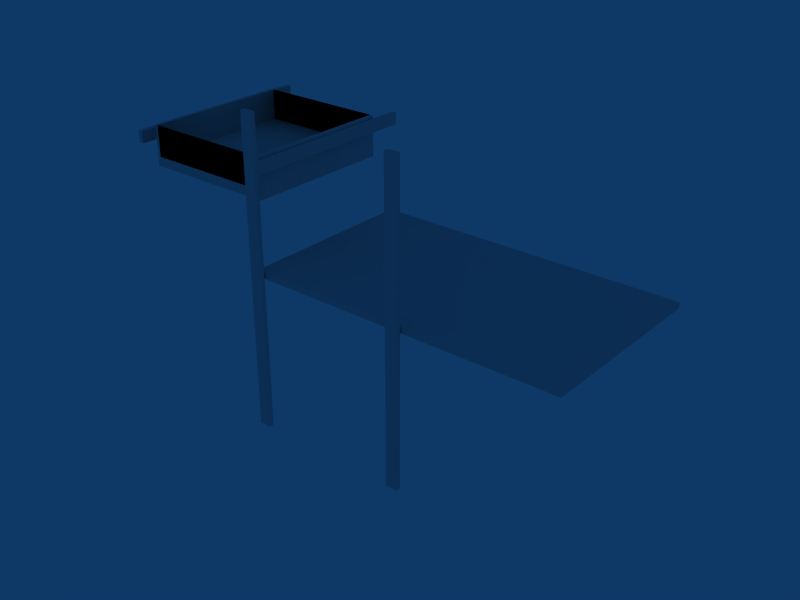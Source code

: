 # Source: Balc_A_divi_3portasGG.blend  (saved by Blender 2.49.2; exported with 4.5.12 LTS)
import bpy
from mathutils import Matrix  # noqa: F401  (used for matrix-valued properties, if any)

bpy.ops.wm.read_factory_settings(use_empty=True)
scene = bpy.context.scene
scene.name = 'Scene'

# ---- collections
col_collection_1 = bpy.data.collections.new('Collection 1'); scene.collection.children.link(col_collection_1)

# ---- world
world_world = bpy.data.worlds.new('World'); scene.world = world_world
world_world.color = (0.05656, 0.2208, 0.4)
world_world.use_sun_shadow = False
world_world.sun_shadow_jitter_overblur = 0.0
world_world.cycles.sampling_method = 'MANUAL'
world_world.cycles.sample_map_resolution = 256

# ---- meshes
me_cube = bpy.data.meshes.new('Cube')
me_cube.from_pydata([(3.511, -2.152, 5.023), (1.009, -2.152, 5.023), (1.009, -2.152, 4.894), (3.511, -2.152, 4.894), (-1.84, -2.152, 4.923), (5.216, -2.152, 4.923), (-1.84, -2.152, 4.997), (5.216, -2.152, 4.997), (5.102, -2.152, 5.023), (5.102, -2.152, 4.894), (-1.763, -2.152, 5.023), (-1.763, -2.152, 4.894), (-1.84, -2.152, 5.023), (-1.84, -2.152, 4.894), (5.216, -2.152, 5.023), (5.216, -2.152, 4.894), (3.511, -4.342, 4.923), (1.009, -4.342, 4.923), (3.511, -0.2674, 4.923), (1.009, -0.2674, 4.923), (3.511, -4.342, 4.997), (1.009, -4.342, 4.997), (3.511, -0.2674, 4.997), (1.009, -0.2674, 4.997), (3.511, -0.4193, 5.023), (1.009, -0.4193, 5.023), (3.511, -0.4193, 4.894), (1.009, -0.4193, 4.894), (3.511, -4.261, 5.023), (1.009, -4.261, 5.023), (3.511, -4.261, 4.894), (1.009, -4.261, 4.894), (3.511, -4.342, 5.023), (1.009, -4.342, 5.023), (3.511, -4.342, 4.894), (1.009, -4.342, 4.894), (3.511, -0.2674, 5.023), (1.009, -0.2674, 5.023), (3.511, -0.2674, 4.894), (1.009, -0.2674, 4.894), (5.102, -4.342, 4.923), (5.102, -0.2674, 4.923), (-1.763, -4.342, 4.923), (-1.763, -0.2674, 4.923), (-1.84, -0.4193, 4.923), (5.216, -0.4193, 4.923), (-1.84, -4.261, 4.923), (5.216, -4.261, 4.923), (-1.84, -4.342, 4.923), (5.216, -4.342, 4.923), (-1.84, -0.2674, 4.923), (5.216, -0.2674, 4.923), (5.102, -4.342, 4.997), (5.102, -0.2674, 4.997), (-1.763, -4.342, 4.997), (-1.763, -0.2674, 4.997), (-1.84, -0.4193, 4.997), (5.216, -0.4193, 4.997), (-1.84, -4.261, 4.997), (5.216, -4.261, 4.997), (-1.84, -4.342, 4.997), (5.216, -4.342, 4.997), (-1.84, -0.2674, 4.997), (5.216, -0.2674, 4.997), (5.102, -0.4193, 5.023), (5.102, -0.4193, 4.894), (5.102, -4.261, 5.023), (5.102, -4.261, 4.894), (5.102, -4.342, 5.023), (5.102, -4.342, 4.894), (5.102, -0.2674, 5.023), (5.102, -0.2674, 4.894), (-1.763, -0.4193, 5.023), (-1.763, -0.4193, 4.894), (-1.763, -4.261, 5.023), (-1.763, -4.261, 4.894), (-1.763, -4.342, 5.023), (-1.763, -4.342, 4.894), (-1.763, -0.2674, 5.023), (-1.763, -0.2674, 4.894), (-1.84, -0.4193, 5.023), (-1.84, -0.4193, 4.894), (5.216, -0.4193, 5.023), (5.216, -0.4193, 4.894), (-1.84, -4.261, 5.023), (-1.84, -4.261, 4.894), (5.216, -4.261, 5.023), (5.216, -4.261, 4.894), (-1.84, -4.342, 5.023), (-1.84, -4.342, 4.894), (5.216, -4.342, 4.894), (5.216, -4.342, 5.023), (-1.84, -0.2674, 5.023), (-1.84, -0.2674, 4.894), (5.216, -0.2674, 4.894), (5.216, -0.2674, 5.023), (-1.619, -4.371, 8.319), (-1.619, -4.371, 1.497), (-1.879, -4.371, 1.497), (-1.879, -4.371, 8.319), (-1.619, -4.482, 8.319), (-1.619, -4.482, 1.497), (-1.879, -4.482, 1.497), (-1.879, -4.482, 8.319), (-1.619, -4.371, 1.524), (-1.879, -4.371, 1.524), (-1.619, -4.482, 1.524), (-1.879, -4.482, 1.524), (-1.619, -4.371, 8.292), (-1.879, -4.371, 8.292), (-1.619, -4.482, 8.292), (-1.879, -4.482, 8.292), (-1.83, -4.371, 1.497), (-1.83, -4.371, 8.319), (-1.83, -4.482, 1.497), (-1.83, -4.482, 8.319), (-1.83, -4.371, 1.524), (-1.83, -4.482, 1.524), (-1.83, -4.371, 8.292), (-1.83, -4.482, 8.292), (-1.689, -4.371, 1.497), (-1.689, -4.371, 8.319), (-1.689, -4.482, 1.497), (-1.689, -4.482, 8.319), (-1.689, -4.371, 1.524), (-1.689, -4.482, 1.524), (-1.689, -4.371, 8.292), (-1.689, -4.482, 8.292), (-1.619, -4.401, 1.497), (-1.619, -4.401, 8.319), (-1.879, -4.401, 1.497), (-1.879, -4.401, 8.319), (-1.619, -4.401, 1.524), (-1.879, -4.401, 1.524), (-1.619, -4.401, 8.292), (-1.879, -4.401, 8.292), (-1.83, -4.401, 1.497), (-1.83, -4.401, 8.319), (-1.689, -4.401, 1.497), (-1.689, -4.401, 8.319), (-1.619, -4.457, 1.497), (-1.619, -4.457, 8.319), (-1.879, -4.457, 1.497), (-1.879, -4.457, 8.319), (-1.619, -4.457, 1.524), (-1.879, -4.457, 1.524), (-1.619, -4.457, 8.292), (-1.879, -4.457, 8.292), (-1.83, -4.457, 1.497), (-1.83, -4.457, 8.319), (-1.689, -4.457, 1.497), (-1.689, -4.457, 8.319), (1.775, -4.457, 8.319), (1.775, -4.457, 1.497), (1.635, -4.457, 8.319), (1.635, -4.457, 1.497), (1.585, -4.457, 8.292), (1.846, -4.457, 8.292), (1.585, -4.457, 1.524), (1.846, -4.457, 1.524), (1.585, -4.457, 8.319), (1.585, -4.457, 1.497), (1.846, -4.457, 8.319), (1.846, -4.457, 1.497), (1.775, -4.401, 8.319), (1.775, -4.401, 1.497), (1.635, -4.401, 8.319), (1.635, -4.401, 1.497), (1.585, -4.401, 8.292), (1.846, -4.401, 8.292), (1.585, -4.401, 1.524), (1.846, -4.401, 1.524), (1.585, -4.401, 8.319), (1.585, -4.401, 1.497), (1.846, -4.401, 8.319), (1.846, -4.401, 1.497), (1.775, -4.482, 8.292), (1.775, -4.371, 8.292), (1.775, -4.482, 1.524), (1.775, -4.371, 1.524), (1.775, -4.482, 8.319), (1.775, -4.482, 1.497), (1.775, -4.371, 8.319), (1.775, -4.371, 1.497), (1.635, -4.482, 8.292), (1.635, -4.371, 8.292), (1.635, -4.482, 1.524), (1.635, -4.371, 1.524), (1.635, -4.482, 8.319), (1.635, -4.482, 1.497), (1.635, -4.371, 8.319), (1.635, -4.371, 1.497), (1.585, -4.482, 8.292), (1.846, -4.482, 8.292), (1.585, -4.371, 8.292), (1.846, -4.371, 8.292), (1.585, -4.482, 1.524), (1.846, -4.482, 1.524), (1.585, -4.371, 1.524), (1.846, -4.371, 1.524), (1.585, -4.482, 8.319), (1.585, -4.482, 1.497), (1.846, -4.482, 1.497), (1.846, -4.482, 8.319), (1.585, -4.371, 8.319), (1.585, -4.371, 1.497), (1.846, -4.371, 1.497), (1.846, -4.371, 8.319), (-1.905, -0.7658, 7.296), (-1.905, -0.7658, 6.397), (-4.953, -0.7658, 6.397), (-4.953, -0.7658, 7.296), (-1.905, -4.082, 7.296), (-1.905, -4.082, 6.397), (-4.953, -4.082, 6.397), (-4.953, -4.082, 7.296), (-1.984, -0.7658, 6.397), (-1.984, -0.7658, 7.296), (-1.984, -4.082, 6.397), (-1.984, -4.082, 7.296), (-4.876, -0.7658, 6.397), (-4.876, -0.7658, 7.296), (-4.876, -4.082, 6.397), (-4.876, -4.082, 7.296), (-1.905, -0.7658, 7.21), (-4.953, -0.7658, 7.21), (-1.905, -4.082, 7.21), (-4.953, -4.082, 7.21), (-1.984, -0.7658, 7.21), (-1.984, -4.082, 7.21), (-4.876, -0.7658, 7.21), (-4.876, -4.082, 7.21), (-1.905, -0.7658, 6.478), (-4.953, -0.7658, 6.478), (-1.905, -4.082, 6.478), (-4.953, -4.082, 6.478), (-1.984, -0.7658, 6.478), (-1.984, -4.082, 6.478), (-4.876, -0.7658, 6.478), (-4.876, -4.082, 6.478), (-4.876, -0.7658, 6.61), (-4.876, -4.082, 6.61), (-1.984, -4.082, 6.61), (-1.984, -0.7658, 6.61), (-1.873, -0.1454, 7.164), (-1.873, -4.422, 7.164), (-1.873, -0.1454, 7.024), (-1.873, -4.422, 7.024), (-1.873, -0.1725, 6.975), (-1.873, -0.1725, 7.235), (-1.873, -4.395, 6.975), (-1.873, -4.395, 7.235), (-1.873, -0.1454, 6.975), (-1.873, -4.422, 6.975), (-1.873, -0.1454, 7.235), (-1.873, -4.422, 7.235), (-1.817, -0.1454, 7.164), (-1.817, -4.422, 7.164), (-1.817, -0.1454, 7.024), (-1.817, -4.422, 7.024), (-1.817, -0.1725, 6.975), (-1.817, -0.1725, 7.235), (-1.817, -4.395, 6.975), (-1.817, -4.395, 7.235), (-1.817, -0.1454, 6.975), (-1.817, -4.422, 6.975), (-1.817, -0.1454, 7.235), (-1.817, -4.422, 7.235), (-1.898, -0.1725, 7.164), (-1.787, -0.1725, 7.164), (-1.898, -4.395, 7.164), (-1.787, -4.395, 7.164), (-1.898, -0.1454, 7.164), (-1.898, -4.422, 7.164), (-1.787, -0.1454, 7.164), (-1.787, -4.422, 7.164), (-1.898, -0.1725, 7.024), (-1.787, -0.1725, 7.024), (-1.898, -4.395, 7.024), (-1.787, -4.395, 7.024), (-1.898, -0.1454, 7.024), (-1.898, -4.422, 7.024), (-1.787, -0.1454, 7.024), (-1.787, -4.422, 7.024), (-1.898, -0.1725, 6.975), (-1.898, -0.1725, 7.235), (-1.787, -0.1725, 6.975), (-1.787, -0.1725, 7.235), (-1.898, -4.395, 6.975), (-1.898, -4.395, 7.235), (-1.787, -4.395, 6.975), (-1.787, -4.395, 7.235), (-1.898, -0.1454, 6.975), (-1.898, -4.422, 6.975), (-1.898, -4.422, 7.235), (-1.898, -0.1454, 7.235), (-1.787, -0.1454, 6.975), (-1.787, -4.422, 6.975), (-1.787, -4.422, 7.235), (-1.787, -0.1454, 7.235), (-4.964, -0.1454, 7.235), (-4.964, -4.422, 7.235), (-4.964, -4.422, 6.975), (-4.964, -0.1454, 6.975), (-5.075, -0.1454, 7.235), (-5.075, -4.422, 7.235), (-5.075, -4.422, 6.975), (-5.075, -0.1454, 6.975), (-4.964, -4.395, 7.235), (-4.964, -4.395, 6.975), (-5.075, -4.395, 7.235), (-5.075, -4.395, 6.975), (-4.964, -0.1725, 7.235), (-4.964, -0.1725, 6.975), (-5.075, -0.1725, 7.235), (-5.075, -0.1725, 6.975), (-4.964, -4.422, 7.024), (-4.964, -0.1454, 7.024), (-5.075, -4.422, 7.024), (-5.075, -0.1454, 7.024), (-4.964, -4.395, 7.024), (-5.075, -4.395, 7.024), (-4.964, -0.1725, 7.024), (-5.075, -0.1725, 7.024), (-4.964, -4.422, 7.164), (-4.964, -0.1454, 7.164), (-5.075, -4.422, 7.164), (-5.075, -0.1454, 7.164), (-4.964, -4.395, 7.164), (-5.075, -4.395, 7.164), (-4.964, -0.1725, 7.164), (-5.075, -0.1725, 7.164), (-4.994, -4.422, 7.235), (-4.994, -0.1454, 7.235), (-4.994, -4.422, 6.975), (-4.994, -0.1454, 6.975), (-4.994, -4.395, 7.235), (-4.994, -4.395, 6.975), (-4.994, -0.1725, 7.235), (-4.994, -0.1725, 6.975), (-4.994, -4.422, 7.024), (-4.994, -0.1454, 7.024), (-4.994, -4.422, 7.164), (-4.994, -0.1454, 7.164), (-5.05, -4.422, 7.235), (-5.05, -0.1454, 7.235), (-5.05, -4.422, 6.975), (-5.05, -0.1454, 6.975), (-5.05, -4.395, 7.235), (-5.05, -4.395, 6.975), (-5.05, -0.1725, 7.235), (-5.05, -0.1725, 6.975), (-5.05, -4.422, 7.024), (-5.05, -0.1454, 7.024), (-5.05, -4.422, 7.164), (-5.05, -0.1454, 7.164), (-1.905, -3.999, 6.397), (-1.905, -3.999, 7.296), (-4.953, -3.999, 6.397), (-4.953, -3.999, 7.296), (-1.984, -3.999, 6.397), (-1.984, -3.999, 7.296), (-4.876, -3.999, 6.397), (-4.876, -3.999, 7.296), (-1.905, -3.999, 7.21), (-4.953, -3.999, 7.21), (-1.905, -3.999, 6.478), (-4.953, -3.999, 6.478), (-4.876, -3.999, 6.61), (-1.984, -3.999, 6.61), (-1.905, -0.8467, 6.397), (-1.905, -0.8467, 7.296), (-4.953, -0.8467, 6.397), (-4.953, -0.8467, 7.296), (-1.984, -0.8467, 6.397), (-1.984, -0.8467, 7.296), (-4.876, -0.8467, 6.397), (-4.876, -0.8467, 7.296), (-1.905, -0.8467, 7.21), (-4.953, -0.8467, 7.21), (-1.905, -0.8467, 6.478), (-4.953, -0.8467, 6.478), (-4.876, -0.8467, 6.61), (-1.984, -0.8467, 6.61), (-1.905, -0.7658, 6.519), (-4.953, -0.7658, 6.519), (-1.905, -4.082, 6.519), (-4.953, -4.082, 6.519), (-1.984, -0.7658, 6.519), (-1.984, -4.082, 6.519), (-4.876, -0.7658, 6.519), (-4.876, -4.082, 6.519), (-1.905, -3.999, 6.519), (-4.953, -3.999, 6.519), (-1.905, -0.8467, 6.519), (-4.953, -0.8467, 6.519), (-4.876, -4.082, 6.634), (-4.876, -0.7658, 6.634), (-1.984, -4.082, 6.634), (-1.984, -0.7658, 6.634), (-4.876, -3.999, 6.634), (-1.984, -3.999, 6.634), (-4.876, -0.8467, 6.634), (-1.984, -0.8467, 6.634)], [], [(24, 0, 8, 64), (0, 28, 66, 8), (0, 24, 25, 1), (28, 0, 1, 29), (1, 25, 72, 10), (29, 1, 10, 74), (11, 73, 27, 2), (75, 11, 2, 31), (2, 27, 26, 3), (31, 2, 3, 30), (3, 26, 65, 9), (30, 3, 9, 67), (6, 56, 44, 4), (58, 6, 4, 46), (4, 44, 81, 13), (46, 4, 13, 85), (15, 83, 45, 5), (87, 15, 5, 47), (5, 45, 57, 7), (47, 5, 7, 59), (12, 80, 56, 6), (84, 12, 6, 58), (7, 57, 82, 14), (59, 7, 14, 86), (14, 82, 64, 8), (86, 14, 8, 66), (9, 65, 83, 15), (67, 9, 15, 87), (10, 72, 80, 12), (74, 10, 12, 84), (13, 81, 73, 11), (85, 13, 11, 75), (34, 69, 40, 16), (35, 34, 16, 17), (77, 35, 17, 42), (16, 40, 52, 20), (17, 16, 20, 21), (42, 17, 21, 54), (39, 79, 43, 19), (38, 39, 19, 18), (71, 38, 18, 41), (19, 43, 55, 23), (18, 19, 23, 22), (41, 18, 22, 53), (20, 52, 68, 32), (21, 20, 32, 33), (54, 21, 33, 76), (23, 55, 78, 37), (22, 23, 37, 36), (53, 22, 36, 70), (24, 64, 70, 36), (25, 24, 36, 37), (72, 25, 37, 78), (27, 73, 79, 39), (26, 27, 39, 38), (65, 26, 38, 71), (32, 68, 66, 28), (33, 32, 28, 29), (76, 33, 29, 74), (35, 77, 75, 31), (34, 35, 31, 30), (69, 34, 30, 67), (40, 69, 90, 49), (52, 40, 49, 61), (51, 94, 71, 41), (63, 51, 41, 53), (48, 89, 77, 42), (60, 48, 42, 54), (43, 79, 93, 50), (55, 43, 50, 62), (44, 56, 62, 50), (81, 44, 50, 93), (45, 83, 94, 51), (57, 45, 51, 63), (48, 60, 58, 46), (89, 48, 46, 85), (49, 90, 87, 47), (61, 49, 47, 59), (68, 52, 61, 91), (95, 63, 53, 70), (88, 60, 54, 76), (78, 55, 62, 92), (56, 80, 92, 62), (82, 57, 63, 95), (60, 88, 84, 58), (91, 61, 59, 86), (64, 82, 95, 70), (83, 65, 71, 94), (68, 91, 86, 66), (90, 69, 67, 87), (80, 72, 78, 92), (73, 81, 93, 79), (88, 76, 74, 84), (77, 89, 85, 75), (105, 116, 112, 98), (102, 114, 117, 107), (109, 118, 116, 105), (99, 113, 118, 109), (111, 119, 115, 103), (107, 117, 119, 111), (116, 124, 120, 112), (124, 104, 97, 120), (114, 122, 125, 117), (122, 101, 106, 125), (118, 126, 124, 116), (126, 108, 104, 124), (113, 121, 126, 118), (121, 96, 108, 126), (119, 127, 123, 115), (127, 110, 100, 123), (117, 125, 127, 119), (125, 106, 110, 127), (128, 97, 104, 132), (133, 105, 98, 130), (134, 108, 96, 129), (132, 104, 108, 134), (135, 109, 105, 133), (131, 99, 109, 135), (130, 98, 112, 136), (137, 113, 99, 131), (138, 120, 97, 128), (136, 112, 120, 138), (139, 121, 113, 137), (129, 96, 121, 139), (101, 140, 144, 106), (140, 128, 132, 144), (107, 145, 142, 102), (145, 133, 130, 142), (110, 146, 141, 100), (146, 134, 129, 141), (106, 144, 146, 110), (144, 132, 134, 146), (111, 147, 145, 107), (147, 135, 133, 145), (103, 143, 147, 111), (143, 131, 135, 147), (102, 142, 148, 114), (142, 130, 136, 148), (115, 149, 143, 103), (149, 137, 131, 143), (122, 150, 140, 101), (150, 138, 128, 140), (114, 148, 150, 122), (148, 136, 138, 150), (123, 151, 149, 115), (151, 139, 137, 149), (100, 141, 151, 123), (141, 129, 139, 151), (162, 174, 164, 152), (203, 162, 152, 180), (152, 164, 166, 154), (180, 152, 154, 188), (155, 167, 165, 153), (189, 155, 153, 181), (153, 165, 175, 163), (181, 153, 163, 202), (154, 166, 172, 160), (188, 154, 160, 200), (161, 173, 167, 155), (201, 161, 155, 189), (160, 172, 168, 156), (200, 160, 156, 192), (156, 168, 170, 158), (192, 156, 158, 196), (159, 171, 169, 157), (197, 159, 157, 193), (157, 169, 174, 162), (193, 157, 162, 203), (158, 170, 173, 161), (196, 158, 161, 201), (163, 175, 171, 159), (202, 163, 159, 197), (174, 207, 182, 164), (164, 182, 190, 166), (167, 191, 183, 165), (165, 183, 206, 175), (166, 190, 204, 172), (173, 205, 191, 167), (172, 204, 194, 168), (168, 194, 198, 170), (171, 199, 195, 169), (169, 195, 207, 174), (170, 198, 205, 173), (175, 206, 199, 171), (178, 197, 193, 176), (186, 178, 176, 184), (176, 193, 203, 180), (184, 176, 180, 188), (182, 207, 195, 177), (190, 182, 177, 185), (177, 195, 199, 179), (185, 177, 179, 187), (181, 202, 197, 178), (189, 181, 178, 186), (179, 199, 206, 183), (187, 179, 183, 191), (196, 186, 184, 192), (192, 184, 188, 200), (204, 190, 185, 194), (194, 185, 187, 198), (201, 189, 186, 196), (198, 187, 191, 205), (208, 224, 228, 217), (219, 229, 226, 212), (221, 230, 225, 211), (217, 228, 230, 221), (223, 231, 229, 219), (215, 227, 231, 223), (232, 209, 216, 236), (237, 218, 213, 234), (238, 220, 210, 233), (236, 216, 220, 238), (239, 222, 218, 237), (235, 214, 222, 239), (254, 266, 256, 244), (295, 254, 244, 272), (244, 256, 258, 246), (272, 244, 246, 280), (247, 259, 257, 245), (281, 247, 245, 273), (245, 257, 267, 255), (273, 245, 255, 294), (246, 258, 264, 252), (280, 246, 252, 292), (253, 265, 259, 247), (293, 253, 247, 281), (252, 264, 260, 248), (292, 252, 248, 284), (248, 260, 262, 250), (284, 248, 250, 288), (251, 263, 261, 249), (289, 251, 249, 285), (249, 261, 266, 254), (285, 249, 254, 295), (250, 262, 265, 253), (288, 250, 253, 293), (255, 267, 263, 251), (294, 255, 251, 289), (266, 299, 274, 256), (256, 274, 282, 258), (259, 283, 275, 257), (257, 275, 298, 267), (258, 282, 296, 264), (265, 297, 283, 259), (264, 296, 286, 260), (260, 286, 290, 262), (263, 291, 287, 261), (261, 287, 299, 266), (262, 290, 297, 265), (267, 298, 291, 263), (270, 289, 285, 268), (278, 270, 268, 276), (268, 285, 295, 272), (276, 268, 272, 280), (274, 299, 287, 269), (282, 274, 269, 277), (269, 287, 291, 271), (277, 269, 271, 279), (273, 294, 289, 270), (281, 273, 270, 278), (271, 291, 298, 275), (279, 271, 275, 283), (288, 278, 276, 284), (284, 276, 280, 292), (296, 282, 277, 286), (286, 277, 279, 290), (293, 281, 278, 288), (290, 279, 283, 297), (309, 320, 316, 302), (306, 318, 321, 311), (313, 322, 320, 309), (303, 317, 322, 313), (315, 323, 319, 307), (311, 321, 323, 315), (320, 328, 324, 316), (328, 308, 301, 324), (318, 326, 329, 321), (326, 305, 310, 329), (322, 330, 328, 320), (330, 312, 308, 328), (317, 325, 330, 322), (325, 300, 312, 330), (323, 331, 327, 319), (331, 314, 304, 327), (321, 329, 331, 323), (329, 310, 314, 331), (332, 301, 308, 336), (337, 309, 302, 334), (338, 312, 300, 333), (336, 308, 312, 338), (339, 313, 309, 337), (335, 303, 313, 339), (334, 302, 316, 340), (341, 317, 303, 335), (342, 324, 301, 332), (340, 316, 324, 342), (343, 325, 317, 341), (333, 300, 325, 343), (305, 344, 348, 310), (344, 332, 336, 348), (311, 349, 346, 306), (349, 337, 334, 346), (314, 350, 345, 304), (350, 338, 333, 345), (310, 348, 350, 314), (348, 336, 338, 350), (315, 351, 349, 311), (351, 339, 337, 349), (307, 347, 351, 315), (347, 335, 339, 351), (306, 346, 352, 318), (346, 334, 340, 352), (319, 353, 347, 307), (353, 341, 335, 347), (326, 354, 344, 305), (354, 342, 332, 344), (318, 352, 354, 326), (352, 340, 342, 354), (327, 355, 353, 319), (355, 343, 341, 353), (304, 345, 355, 327), (345, 333, 343, 355), (218, 360, 356, 213), (212, 357, 361, 219), (222, 362, 360, 218), (214, 358, 362, 222), (223, 363, 359, 215), (226, 364, 357, 212), (215, 359, 365, 227), (213, 356, 366, 234), (235, 367, 358, 214), (242, 369, 368, 241), (360, 374, 370, 356), (374, 216, 209, 370), (357, 371, 375, 361), (371, 208, 217, 375), (362, 376, 374, 360), (376, 220, 216, 374), (358, 372, 376, 362), (372, 210, 220, 376), (363, 377, 373, 359), (377, 221, 211, 373), (364, 378, 371, 357), (378, 224, 208, 371), (359, 373, 379, 365), (373, 211, 225, 379), (356, 370, 380, 366), (370, 209, 232, 380), (367, 381, 372, 358), (381, 233, 210, 372), (369, 383, 382, 368), (383, 243, 240, 382), (224, 384, 388, 228), (384, 232, 236, 388), (229, 389, 386, 226), (389, 237, 234, 386), (230, 390, 385, 225), (390, 238, 233, 385), (228, 388, 390, 230), (388, 236, 238, 390), (231, 391, 389, 229), (391, 239, 237, 389), (227, 387, 391, 231), (387, 235, 239, 391), (366, 392, 386, 234), (392, 364, 226, 386), (365, 393, 387, 227), (393, 367, 235, 387), (380, 394, 392, 366), (394, 378, 364, 392), (232, 384, 394, 380), (384, 224, 378, 394), (379, 395, 393, 365), (395, 381, 367, 393), (225, 385, 395, 379), (385, 233, 381, 395), (219, 398, 396, 223), (398, 242, 241, 396), (221, 397, 399, 217), (397, 240, 243, 399), (223, 396, 400, 363), (396, 241, 368, 400), (361, 401, 398, 219), (401, 369, 242, 398), (377, 402, 397, 221), (402, 382, 240, 397), (363, 400, 402, 377), (400, 368, 382, 402), (375, 403, 401, 361), (403, 383, 369, 401), (217, 399, 403, 375), (399, 243, 383, 403)])
_uv = me_cube.uv_layers.new(name='UVTex')
_uv.uv.foreach_set('vector', [0.3292, 0.1514, 0.1844, 0.1509, 0.1848, 0.01066, 0.3296, 0.01113, 0.1844, 0.1509, 0.008163, 0.1503, 0.008571, 0.01009, 0.1848, 0.01066, 0.1844, 0.1509, 0.3292, 0.1514, 0.3286, 0.3718, 0.1838, 0.3714, 0.008163, 0.1503, 0.1844, 0.1509, 0.1838, 0.3714, 0.007522, 0.3708, 0.1838, 0.3714, 0.3286, 0.3718, 0.3279, 0.6162, 0.1831, 0.6157, 0.007522, 0.3708, 0.1838, 0.3714, 0.1831, 0.6157, 0.006811, 0.6151, 0.5254, 0.007292, 0.6702, 0.006824, 0.6709, 0.2512, 0.5261, 0.2516, 0.3492, 0.007862, 0.5254, 0.007292, 0.5261, 0.2516, 0.3499, 0.2522, 0.5261, 0.2516, 0.6709, 0.2512, 0.6716, 0.4716, 0.5268, 0.4721, 0.3499, 0.2522, 0.5261, 0.2516, 0.5268, 0.4721, 0.3505, 0.4727, 0.5268, 0.4721, 0.6716, 0.4716, 0.672, 0.6118, 0.5272, 0.6123, 0.3505, 0.4727, 0.5268, 0.4721, 0.5272, 0.6123, 0.3509, 0.6129, 0.1254, 0.816, 0.1258, 0.9687, 0.1196, 0.9687, 0.1192, 0.816, 0.1248, 0.6301, 0.1254, 0.816, 0.1192, 0.816, 0.1186, 0.6302, 0.1192, 0.816, 0.1196, 0.9687, 0.1172, 0.9687, 0.1167, 0.8161, 0.1186, 0.6302, 0.1192, 0.816, 0.1167, 0.8161, 0.1162, 0.6302, 0.8488, 0.7674, 0.8492, 0.6147, 0.8516, 0.6147, 0.8512, 0.7674, 0.8482, 0.9533, 0.8488, 0.7674, 0.8512, 0.7674, 0.8506, 0.9533, 0.8512, 0.7674, 0.8516, 0.6147, 0.8579, 0.6147, 0.8574, 0.7674, 0.8506, 0.9533, 0.8512, 0.7674, 0.8574, 0.7674, 0.8569, 0.9533, 0.1276, 0.816, 0.128, 0.9687, 0.1258, 0.9687, 0.1254, 0.816, 0.127, 0.6301, 0.1276, 0.816, 0.1254, 0.816, 0.1248, 0.6301, 0.8574, 0.7674, 0.8579, 0.6147, 0.86, 0.6148, 0.8596, 0.7674, 0.8569, 0.9533, 0.8574, 0.7674, 0.8596, 0.7674, 0.859, 0.9533, 0.1849, 0.0005923, 0.3297, 0.001061, 0.3296, 0.01113, 0.1848, 0.01066, 0.0086, 2.198e-05, 0.1849, 0.0005923, 0.1848, 0.01066, 0.008571, 0.01009, 0.5272, 0.6123, 0.672, 0.6118, 0.672, 0.6219, 0.5272, 0.6224, 0.3509, 0.6129, 0.5272, 0.6123, 0.5272, 0.6224, 0.3509, 0.623, 0.1831, 0.6157, 0.3279, 0.6162, 0.3278, 0.6229, 0.1831, 0.6225, 0.006811, 0.6151, 0.1831, 0.6157, 0.1831, 0.6225, 0.006791, 0.6219, 0.5254, 0.0005094, 0.6702, 4.108e-05, 0.6702, 0.006824, 0.5254, 0.007292, 0.3491, 0.00108, 0.5254, 0.0005094, 0.5254, 0.007292, 0.3492, 0.007862, 0.9447, 0.1503, 0.9451, 0.01007, 0.9475, 0.01008, 0.9471, 0.1503, 0.944, 0.3708, 0.9447, 0.1503, 0.9471, 0.1503, 0.9464, 0.3708, 0.9433, 0.6151, 0.944, 0.3708, 0.9464, 0.3708, 0.9457, 0.6151, 0.9471, 0.1503, 0.9475, 0.01008, 0.9537, 0.0101, 0.9533, 0.1503, 0.9464, 0.3708, 0.9471, 0.1503, 0.9533, 0.1503, 0.9527, 0.3708, 0.9457, 0.6151, 0.9464, 0.3708, 0.9527, 0.3708, 0.952, 0.6151, 0.9317, 0.2511, 0.9324, 0.006783, 0.9349, 0.00679, 0.9342, 0.2511, 0.9311, 0.4716, 0.9317, 0.2511, 0.9342, 0.2511, 0.9335, 0.4716, 0.9307, 0.6118, 0.9311, 0.4716, 0.9335, 0.4716, 0.9331, 0.6118, 0.9342, 0.2511, 0.9349, 0.00679, 0.9411, 0.006811, 0.9404, 0.2511, 0.9335, 0.4716, 0.9342, 0.2511, 0.9404, 0.2511, 0.9397, 0.4716, 0.9331, 0.6118, 0.9335, 0.4716, 0.9397, 0.4716, 0.9393, 0.6118, 0.9533, 0.1503, 0.9537, 0.0101, 0.9559, 0.01011, 0.9555, 0.1503, 0.9527, 0.3708, 0.9533, 0.1503, 0.9555, 0.1503, 0.9548, 0.3708, 0.952, 0.6151, 0.9527, 0.3708, 0.9548, 0.3708, 0.9541, 0.6151, 0.9404, 0.2511, 0.9411, 0.006811, 0.9433, 0.006818, 0.9426, 0.2511, 0.9397, 0.4716, 0.9404, 0.2511, 0.9426, 0.2511, 0.9419, 0.4716, 0.9393, 0.6118, 0.9397, 0.4716, 0.9419, 0.4716, 0.9415, 0.6118, 0.3292, 0.1514, 0.3296, 0.01113, 0.3423, 0.01117, 0.3419, 0.1514, 0.3286, 0.3718, 0.3292, 0.1514, 0.3419, 0.1514, 0.3413, 0.3719, 0.3279, 0.6162, 0.3286, 0.3718, 0.3413, 0.3719, 0.3406, 0.6162, 0.6709, 0.2512, 0.6702, 0.006824, 0.6829, 0.006783, 0.6836, 0.2511, 0.6716, 0.4716, 0.6709, 0.2512, 0.6836, 0.2511, 0.6843, 0.4716, 0.672, 0.6118, 0.6716, 0.4716, 0.6843, 0.4716, 0.6847, 0.6118, 0.001372, 0.1503, 0.00178, 0.01007, 0.008571, 0.01009, 0.008163, 0.1503, 0.0007305, 0.3708, 0.001372, 0.1503, 0.008163, 0.1503, 0.007522, 0.3708, 1.969e-05, 0.6151, 0.0007305, 0.3708, 0.007522, 0.3708, 0.006811, 0.6151, 0.3431, 0.2522, 0.3424, 0.007884, 0.3492, 0.007862, 0.3499, 0.2522, 0.3437, 0.4727, 0.3431, 0.2522, 0.3499, 0.2522, 0.3505, 0.4727, 0.3441, 0.6129, 0.3437, 0.4727, 0.3505, 0.4727, 0.3509, 0.6129, 0.9475, 0.01008, 0.9451, 0.01007, 0.9451, 0.0, 0.9475, 7.691e-06, 0.9537, 0.0101, 0.9475, 0.01008, 0.9475, 7.691e-06, 0.9537, 2.757e-05, 0.9331, 0.6219, 0.9306, 0.6219, 0.9307, 0.6118, 0.9331, 0.6118, 0.9393, 0.6219, 0.9331, 0.6219, 0.9331, 0.6118, 0.9393, 0.6118, 0.9457, 0.6219, 0.9433, 0.6219, 0.9433, 0.6151, 0.9457, 0.6151, 0.9519, 0.6219, 0.9457, 0.6219, 0.9457, 0.6151, 0.952, 0.6151, 0.9349, 0.00679, 0.9324, 0.006783, 0.9325, 0.0, 0.9349, 7.89e-06, 0.9411, 0.006811, 0.9349, 0.00679, 0.9349, 7.89e-06, 0.9411, 2.817e-05, 0.1196, 0.9687, 0.1258, 0.9687, 0.1259, 0.9821, 0.1196, 0.9821, 0.1172, 0.9687, 0.1196, 0.9687, 0.1196, 0.9821, 0.1172, 0.9821, 0.8516, 0.6147, 0.8492, 0.6147, 0.8492, 0.6013, 0.8517, 0.6013, 0.8579, 0.6147, 0.8516, 0.6147, 0.8517, 0.6013, 0.8579, 0.6014, 0.1186, 0.623, 0.1248, 0.623, 0.1248, 0.6301, 0.1186, 0.6302, 0.1162, 0.623, 0.1186, 0.623, 0.1186, 0.6302, 0.1162, 0.6302, 0.8506, 0.9604, 0.8482, 0.9604, 0.8482, 0.9533, 0.8506, 0.9533, 0.8568, 0.9605, 0.8506, 0.9604, 0.8506, 0.9533, 0.8569, 0.9533, 0.9559, 0.01011, 0.9537, 0.0101, 0.9537, 2.757e-05, 0.9559, 3.45e-05, 0.9415, 0.6219, 0.9393, 0.6219, 0.9393, 0.6118, 0.9415, 0.6118, 0.9541, 0.6219, 0.9519, 0.6219, 0.952, 0.6151, 0.9541, 0.6151, 0.9433, 0.006818, 0.9411, 0.006811, 0.9411, 2.817e-05, 0.9433, 3.521e-05, 0.1258, 0.9687, 0.128, 0.9687, 0.128, 0.9821, 0.1259, 0.9821, 0.86, 0.6148, 0.8579, 0.6147, 0.8579, 0.6014, 0.8601, 0.6014, 0.1248, 0.623, 0.127, 0.623, 0.127, 0.6301, 0.1248, 0.6301, 0.859, 0.9605, 0.8568, 0.9605, 0.8569, 0.9533, 0.859, 0.9533, 0.3296, 0.01113, 0.3297, 0.001061, 0.3423, 0.001102, 0.3423, 0.01117, 0.672, 0.6219, 0.672, 0.6118, 0.6847, 0.6118, 0.6847, 0.6219, 0.00178, 0.01007, 0.001809, 0.0, 0.0086, 2.198e-05, 0.008571, 0.01009, 0.3442, 0.623, 0.3441, 0.6129, 0.3509, 0.6129, 0.3509, 0.623, 0.3278, 0.6229, 0.3279, 0.6162, 0.3406, 0.6162, 0.3405, 0.623, 0.6702, 0.006824, 0.6702, 4.108e-05, 0.6829, 0.0, 0.6829, 0.006783, 0.0, 0.6219, 1.969e-05, 0.6151, 0.006811, 0.6151, 0.006791, 0.6219, 0.3424, 0.007884, 0.3423, 0.001102, 0.3491, 0.00108, 0.3492, 0.007862, 0.8818, 0.002402, 0.8777, 0.002415, 0.8777, 1.339e-05, 0.8818, 0.0, 0.9289, 0.6013, 0.9248, 0.6013, 0.9248, 0.5989, 0.9289, 0.5989, 0.8836, 0.5989, 0.8794, 0.5989, 0.8777, 0.002415, 0.8818, 0.002402, 0.8836, 0.6013, 0.8795, 0.6013, 0.8794, 0.5989, 0.8836, 0.5989, 0.9306, 0.00246, 0.9265, 0.002447, 0.9265, 5.682e-05, 0.9306, 7.027e-05, 0.9289, 0.5989, 0.9248, 0.5989, 0.9265, 0.002447, 0.9306, 0.00246, 0.8777, 0.002415, 0.866, 0.002453, 0.866, 5.134e-05, 0.8777, 1.339e-05, 0.866, 0.002453, 0.8601, 0.002472, 0.8601, 7.046e-05, 0.866, 5.134e-05, 0.9248, 0.6013, 0.913, 0.6013, 0.913, 0.5989, 0.9248, 0.5989, 0.913, 0.6013, 0.9071, 0.6013, 0.9071, 0.5989, 0.913, 0.5989, 0.8794, 0.5989, 0.8677, 0.5989, 0.866, 0.002453, 0.8777, 0.002415, 0.8677, 0.5989, 0.8618, 0.5989, 0.8601, 0.002472, 0.866, 0.002453, 0.8795, 0.6013, 0.8677, 0.6013, 0.8677, 0.5989, 0.8794, 0.5989, 0.8677, 0.6013, 0.8618, 0.6013, 0.8618, 0.5989, 0.8677, 0.5989, 0.9265, 0.002447, 0.9148, 0.002409, 0.9148, 1.908e-05, 0.9265, 5.682e-05, 0.9148, 0.002409, 0.9089, 0.00239, 0.9089, 0.0, 0.9148, 1.908e-05, 0.9248, 0.5989, 0.913, 0.5989, 0.9148, 0.002409, 0.9265, 0.002447, 0.913, 0.5989, 0.9071, 0.5989, 0.9089, 0.00239, 0.9148, 0.002409, 0.9738, 7.964e-06, 0.9762, 0.0, 0.9762, 0.002402, 0.9738, 0.00241, 0.9804, 0.002424, 0.978, 0.002432, 0.978, 2.988e-05, 0.9804, 2.195e-05, 0.9755, 0.5989, 0.978, 0.5989, 0.978, 0.6013, 0.9755, 0.6013, 0.9738, 0.00241, 0.9762, 0.002402, 0.978, 0.5989, 0.9755, 0.5989, 0.9822, 0.5989, 0.9797, 0.5989, 0.978, 0.002432, 0.9804, 0.002424, 0.9822, 0.6013, 0.9797, 0.6013, 0.9797, 0.5989, 0.9822, 0.5989, 0.1707, 0.669, 0.1732, 0.669, 0.1732, 0.6733, 0.1707, 0.6733, 0.1525, 0.6876, 0.155, 0.6876, 0.155, 0.6919, 0.1525, 0.692, 0.1708, 0.6857, 0.1732, 0.6857, 0.1732, 0.6919, 0.1708, 0.692, 0.1707, 0.6733, 0.1732, 0.6733, 0.1732, 0.6857, 0.1708, 0.6857, 0.1525, 0.6752, 0.1549, 0.6752, 0.155, 0.6876, 0.1525, 0.6876, 0.1525, 0.669, 0.1549, 0.669, 0.1549, 0.6752, 0.1525, 0.6752, 0.9669, 2.992e-05, 0.9691, 2.299e-05, 0.9691, 0.002425, 0.9669, 0.002432, 0.9691, 2.299e-05, 0.9738, 7.964e-06, 0.9738, 0.00241, 0.9691, 0.002425, 0.9872, 0.002402, 0.9851, 0.002409, 0.9851, 6.892e-06, 0.9872, 0.0, 0.9851, 0.002409, 0.9804, 0.002424, 0.9804, 2.195e-05, 0.9851, 6.892e-06, 0.9687, 0.5989, 0.9708, 0.5989, 0.9708, 0.6013, 0.9687, 0.6013, 0.9708, 0.5989, 0.9755, 0.5989, 0.9755, 0.6013, 0.9708, 0.6013, 0.9669, 0.002432, 0.9691, 0.002425, 0.9708, 0.5989, 0.9687, 0.5989, 0.9691, 0.002425, 0.9738, 0.00241, 0.9755, 0.5989, 0.9708, 0.5989, 0.989, 0.5989, 0.9868, 0.5989, 0.9851, 0.002409, 0.9872, 0.002402, 0.9868, 0.5989, 0.9822, 0.5989, 0.9804, 0.002424, 0.9851, 0.002409, 0.989, 0.6013, 0.9868, 0.6013, 0.9868, 0.5989, 0.989, 0.5989, 0.9868, 0.6013, 0.9822, 0.6013, 0.9822, 0.5989, 0.9868, 0.5989, 0.1639, 0.669, 0.166, 0.669, 0.166, 0.6734, 0.1639, 0.6734, 0.166, 0.669, 0.1707, 0.669, 0.1707, 0.6733, 0.166, 0.6734, 0.1457, 0.6876, 0.1479, 0.6876, 0.1479, 0.692, 0.1457, 0.692, 0.1479, 0.6876, 0.1525, 0.6876, 0.1525, 0.692, 0.1479, 0.692, 0.1639, 0.6857, 0.1661, 0.6857, 0.1661, 0.692, 0.164, 0.692, 0.1661, 0.6857, 0.1708, 0.6857, 0.1708, 0.692, 0.1661, 0.692, 0.1639, 0.6734, 0.166, 0.6734, 0.1661, 0.6857, 0.1639, 0.6857, 0.166, 0.6734, 0.1707, 0.6733, 0.1708, 0.6857, 0.1661, 0.6857, 0.1457, 0.6752, 0.1478, 0.6752, 0.1479, 0.6876, 0.1457, 0.6876, 0.1478, 0.6752, 0.1525, 0.6752, 0.1525, 0.6876, 0.1479, 0.6876, 0.1457, 0.669, 0.1478, 0.669, 0.1478, 0.6752, 0.1457, 0.6752, 0.1478, 0.669, 0.1525, 0.669, 0.1525, 0.6752, 0.1478, 0.6752, 0.1478, 0.623, 0.1525, 0.623, 0.1525, 0.6292, 0.1478, 0.6292, 0.1457, 0.623, 0.1478, 0.623, 0.1478, 0.6292, 0.1457, 0.6292, 0.1478, 0.6292, 0.1525, 0.6292, 0.1525, 0.6416, 0.1479, 0.6416, 0.1457, 0.6292, 0.1478, 0.6292, 0.1479, 0.6416, 0.1457, 0.6416, 0.1754, 0.6274, 0.1801, 0.6274, 0.1801, 0.6397, 0.1754, 0.6397, 0.1733, 0.6273, 0.1754, 0.6274, 0.1754, 0.6397, 0.1732, 0.6397, 0.1754, 0.6397, 0.1801, 0.6397, 0.18, 0.646, 0.1754, 0.646, 0.1732, 0.6397, 0.1754, 0.6397, 0.1754, 0.646, 0.1732, 0.6459, 0.1479, 0.6416, 0.1525, 0.6416, 0.1525, 0.646, 0.1479, 0.646, 0.1457, 0.6416, 0.1479, 0.6416, 0.1479, 0.646, 0.1457, 0.646, 0.1754, 0.623, 0.1801, 0.623, 0.1801, 0.6274, 0.1754, 0.6274, 0.1733, 0.623, 0.1754, 0.623, 0.1754, 0.6274, 0.1733, 0.6273, 0.9598, 6.976e-06, 0.9645, 2.211e-05, 0.9645, 0.002412, 0.9598, 0.002397, 0.9577, 0.0, 0.9598, 6.976e-06, 0.9598, 0.002397, 0.9577, 0.00239, 0.9598, 0.002397, 0.9645, 0.002412, 0.9627, 0.5989, 0.9581, 0.5989, 0.9577, 0.00239, 0.9598, 0.002397, 0.9581, 0.5989, 0.9559, 0.5989, 0.9911, 0.002425, 0.9958, 0.00241, 0.9975, 0.5989, 0.9929, 0.5989, 0.989, 0.002432, 0.9911, 0.002425, 0.9929, 0.5989, 0.9907, 0.5989, 0.9929, 0.5989, 0.9975, 0.5989, 0.9975, 0.6013, 0.9929, 0.6013, 0.9907, 0.5989, 0.9929, 0.5989, 0.9929, 0.6013, 0.9907, 0.6013, 0.9581, 0.5989, 0.9627, 0.5989, 0.9627, 0.6013, 0.9581, 0.6013, 0.9559, 0.5989, 0.9581, 0.5989, 0.9581, 0.6013, 0.9559, 0.6013, 0.9911, 2.297e-05, 0.9958, 7.922e-06, 0.9958, 0.00241, 0.9911, 0.002425, 0.989, 2.989e-05, 0.9911, 2.297e-05, 0.9911, 0.002425, 0.989, 0.002432, 0.1525, 0.623, 0.1549, 0.623, 0.1549, 0.6292, 0.1525, 0.6292, 0.1525, 0.6292, 0.1549, 0.6292, 0.155, 0.6416, 0.1525, 0.6416, 0.1801, 0.6274, 0.1826, 0.6274, 0.1825, 0.6397, 0.1801, 0.6397, 0.1801, 0.6397, 0.1825, 0.6397, 0.1825, 0.646, 0.18, 0.646, 0.1525, 0.6416, 0.155, 0.6416, 0.155, 0.6459, 0.1525, 0.646, 0.1801, 0.623, 0.1826, 0.623, 0.1826, 0.6274, 0.1801, 0.6274, 0.9645, 2.211e-05, 0.9669, 2.992e-05, 0.9669, 0.00242, 0.9645, 0.002412, 0.9645, 0.002412, 0.9669, 0.00242, 0.9652, 0.5989, 0.9627, 0.5989, 0.9958, 0.00241, 0.9983, 0.002402, 1.0, 0.5989, 0.9975, 0.5989, 0.9975, 0.5989, 1.0, 0.5989, 1.0, 0.6013, 0.9975, 0.6013, 0.9627, 0.5989, 0.9652, 0.5989, 0.9652, 0.6013, 0.9627, 0.6013, 0.9958, 7.922e-06, 0.9983, 0.0, 0.9983, 0.002402, 0.9958, 0.00241, 0.8424, 0.5989, 0.8365, 0.5989, 0.8383, 0.00239, 0.8442, 0.002409, 0.8542, 0.5989, 0.8424, 0.5989, 0.8442, 0.002409, 0.8559, 0.002447, 0.8442, 0.002409, 0.8383, 0.00239, 0.8383, 0.0, 0.8442, 1.908e-05, 0.8559, 0.002447, 0.8442, 0.002409, 0.8442, 1.908e-05, 0.8559, 5.699e-05, 0.8912, 0.6013, 0.8853, 0.6013, 0.8853, 0.5989, 0.8912, 0.5989, 0.903, 0.6013, 0.8912, 0.6013, 0.8912, 0.5989, 0.903, 0.5989, 0.8912, 0.5989, 0.8853, 0.5989, 0.8836, 0.002472, 0.8895, 0.002453, 0.903, 0.5989, 0.8912, 0.5989, 0.8895, 0.002453, 0.9012, 0.002415, 0.8424, 0.6013, 0.8365, 0.6013, 0.8365, 0.5989, 0.8424, 0.5989, 0.8542, 0.6013, 0.8424, 0.6013, 0.8424, 0.5989, 0.8542, 0.5989, 0.8895, 0.002453, 0.8836, 0.002472, 0.8836, 7.045e-05, 0.8895, 5.132e-05, 0.9012, 0.002415, 0.8895, 0.002453, 0.8895, 5.132e-05, 0.9012, 1.34e-05, 0.8583, 0.5989, 0.8542, 0.5989, 0.8559, 0.002447, 0.8601, 0.00246, 0.8601, 0.00246, 0.8559, 0.002447, 0.8559, 5.699e-05, 0.8601, 7.018e-05, 0.9071, 0.6013, 0.903, 0.6013, 0.903, 0.5989, 0.9071, 0.5989, 0.9071, 0.5989, 0.903, 0.5989, 0.9012, 0.002415, 0.9054, 0.002402, 0.8583, 0.6013, 0.8542, 0.6013, 0.8542, 0.5989, 0.8583, 0.5989, 0.9054, 0.002402, 0.9012, 0.002415, 0.9012, 1.34e-05, 0.9054, 0.0, 0.8365, 0.2686, 0.8294, 0.2687, 0.8294, 0.2617, 0.8365, 0.2617, 0.8365, 0.2996, 0.8294, 0.2996, 0.8294, 0.2927, 0.8365, 0.2927, 0.8358, 0.006752, 0.8286, 0.006775, 0.8286, 2.303e-05, 0.8357, 0.0, 0.8365, 0.2617, 0.8294, 0.2617, 0.8286, 0.006775, 0.8358, 0.006752, 0.8358, 0.5546, 0.8286, 0.5546, 0.8294, 0.2996, 0.8365, 0.2996, 0.8357, 0.5613, 0.8286, 0.5613, 0.8286, 0.5546, 0.8358, 0.5546, 0.7682, 0.2688, 0.7614, 0.2689, 0.7614, 0.2619, 0.7682, 0.2619, 0.7682, 0.2994, 0.7614, 0.2994, 0.7614, 0.2925, 0.7682, 0.2925, 0.7675, 0.006973, 0.7607, 0.006995, 0.7606, 0.0002429, 0.7674, 0.0002209, 0.7682, 0.2619, 0.7614, 0.2619, 0.7607, 0.006995, 0.7675, 0.006973, 0.7675, 0.5544, 0.7607, 0.5544, 0.7614, 0.2994, 0.7682, 0.2994, 0.7674, 0.5611, 0.7606, 0.5611, 0.7607, 0.5544, 0.7675, 0.5544, 0.1804, 0.669, 0.1758, 0.669, 0.1757, 0.6627, 0.1804, 0.6627, 0.1826, 0.6689, 0.1804, 0.669, 0.1804, 0.6627, 0.1825, 0.6627, 0.1804, 0.6627, 0.1757, 0.6627, 0.1757, 0.6504, 0.1804, 0.6504, 0.1825, 0.6627, 0.1804, 0.6627, 0.1804, 0.6504, 0.1825, 0.6503, 0.1528, 0.6646, 0.1481, 0.6646, 0.1482, 0.6522, 0.1528, 0.6522, 0.1549, 0.6646, 0.1528, 0.6646, 0.1528, 0.6522, 0.155, 0.6522, 0.1528, 0.6522, 0.1482, 0.6522, 0.1482, 0.646, 0.1528, 0.646, 0.155, 0.6522, 0.1528, 0.6522, 0.1528, 0.646, 0.155, 0.646, 0.1804, 0.6504, 0.1757, 0.6504, 0.1757, 0.646, 0.1804, 0.646, 0.1825, 0.6503, 0.1804, 0.6504, 0.1804, 0.646, 0.1825, 0.646, 0.1528, 0.669, 0.1481, 0.669, 0.1481, 0.6646, 0.1528, 0.6646, 0.1549, 0.669, 0.1528, 0.669, 0.1528, 0.6646, 0.1549, 0.6646, 0.1363, 0.9999, 0.1316, 1.0, 0.1316, 0.9976, 0.1362, 0.9975, 0.1384, 0.9999, 0.1363, 0.9999, 0.1362, 0.9975, 0.1384, 0.9975, 0.1362, 0.9975, 0.1316, 0.9976, 0.1305, 0.6254, 0.1352, 0.6254, 0.1384, 0.9975, 0.1362, 0.9975, 0.1352, 0.6254, 0.1373, 0.6254, 0.1847, 0.6254, 0.1894, 0.6254, 0.1905, 0.9975, 0.1858, 0.9976, 0.1826, 0.6254, 0.1847, 0.6254, 0.1858, 0.9976, 0.1837, 0.9976, 0.1858, 0.9976, 0.1905, 0.9975, 0.1905, 0.9999, 0.1858, 1.0, 0.1837, 0.9976, 0.1858, 0.9976, 0.1858, 1.0, 0.1837, 1.0, 0.1352, 0.6254, 0.1305, 0.6254, 0.1305, 0.623, 0.1352, 0.623, 0.1373, 0.6254, 0.1352, 0.6254, 0.1352, 0.623, 0.1373, 0.623, 0.1847, 0.623, 0.1894, 0.623, 0.1894, 0.6254, 0.1847, 0.6254, 0.1826, 0.623, 0.1847, 0.623, 0.1847, 0.6254, 0.1826, 0.6254, 0.1758, 0.669, 0.1733, 0.669, 0.1733, 0.6627, 0.1757, 0.6627, 0.1757, 0.6627, 0.1733, 0.6627, 0.1732, 0.6504, 0.1757, 0.6504, 0.1481, 0.6646, 0.1457, 0.6646, 0.1457, 0.6522, 0.1482, 0.6522, 0.1482, 0.6522, 0.1457, 0.6522, 0.1457, 0.646, 0.1482, 0.646, 0.1757, 0.6504, 0.1732, 0.6504, 0.1732, 0.646, 0.1757, 0.646, 0.1481, 0.669, 0.1457, 0.6689, 0.1457, 0.6646, 0.1481, 0.6646, 0.1316, 1.0, 0.1291, 1.0, 0.1291, 0.9976, 0.1316, 0.9976, 0.1316, 0.9976, 0.1291, 0.9976, 0.128, 0.6254, 0.1305, 0.6254, 0.1894, 0.6254, 0.1918, 0.6254, 0.1929, 0.9975, 0.1905, 0.9975, 0.1905, 0.9975, 0.1929, 0.9975, 0.1929, 0.9999, 0.1905, 0.9999, 0.1305, 0.6254, 0.128, 0.6254, 0.128, 0.623, 0.1305, 0.623, 0.1894, 0.623, 0.1918, 0.623, 0.1918, 0.6254, 0.1894, 0.6254, 0.9005, 0.6038, 0.9065, 0.6038, 0.9054, 0.976, 0.8995, 0.9759, 0.8888, 0.6037, 0.9005, 0.6038, 0.8995, 0.9759, 0.8877, 0.9759, 0.8995, 0.9759, 0.9054, 0.976, 0.9054, 0.9784, 0.8995, 0.9783, 0.8877, 0.9759, 0.8995, 0.9759, 0.8995, 0.9783, 0.8877, 0.9783, 0.877, 0.6014, 0.8829, 0.6014, 0.8829, 0.6038, 0.877, 0.6038, 0.8653, 0.6013, 0.877, 0.6014, 0.877, 0.6038, 0.8653, 0.6037, 0.877, 0.6038, 0.8829, 0.6038, 0.8818, 0.976, 0.8759, 0.9759, 0.8653, 0.6037, 0.877, 0.6038, 0.8759, 0.9759, 0.8642, 0.9759, 0.9006, 0.6014, 0.9065, 0.6014, 0.9065, 0.6038, 0.9005, 0.6038, 0.8888, 0.6013, 0.9006, 0.6014, 0.9005, 0.6038, 0.8888, 0.6037, 0.8759, 0.9759, 0.8818, 0.976, 0.8818, 0.9784, 0.8759, 0.9783, 0.8642, 0.9759, 0.8759, 0.9759, 0.8759, 0.9783, 0.8642, 0.9783, 0.8847, 0.6037, 0.8888, 0.6037, 0.8877, 0.9759, 0.8836, 0.9759, 0.8836, 0.9759, 0.8877, 0.9759, 0.8877, 0.9783, 0.8836, 0.9783, 0.8612, 0.6013, 0.8653, 0.6013, 0.8653, 0.6037, 0.8611, 0.6037, 0.8611, 0.6037, 0.8653, 0.6037, 0.8642, 0.9759, 0.8601, 0.9759, 0.8847, 0.6013, 0.8888, 0.6013, 0.8888, 0.6037, 0.8847, 0.6037, 0.8601, 0.9759, 0.8642, 0.9759, 0.8642, 0.9783, 0.8601, 0.9783, 0.2044, 0.9976, 0.2085, 0.9976, 0.2085, 1.0, 0.2044, 1.0, 0.9065, 0.6014, 0.9106, 0.6014, 0.9106, 0.6038, 0.9065, 0.6038, 0.2033, 0.6254, 0.2074, 0.6254, 0.2085, 0.9976, 0.2044, 0.9976, 0.2033, 0.6231, 0.2074, 0.623, 0.2074, 0.6254, 0.2033, 0.6254, 0.9076, 0.976, 0.9117, 0.9759, 0.9117, 0.9783, 0.9076, 0.9784, 0.9065, 0.6038, 0.9106, 0.6038, 0.9117, 0.9759, 0.9076, 0.976, 0.2085, 0.9976, 0.2203, 0.9975, 0.2203, 0.9999, 0.2085, 1.0, 0.2203, 0.9975, 0.2262, 0.9975, 0.2262, 0.9999, 0.2203, 0.9999, 0.9106, 0.6014, 0.9223, 0.6014, 0.9223, 0.6038, 0.9106, 0.6038, 0.9223, 0.6014, 0.9282, 0.6013, 0.9283, 0.6037, 0.9223, 0.6038, 0.2074, 0.6254, 0.2192, 0.6254, 0.2203, 0.9975, 0.2085, 0.9976, 0.2192, 0.6254, 0.2251, 0.6254, 0.2262, 0.9975, 0.2203, 0.9975, 0.2074, 0.623, 0.2192, 0.623, 0.2192, 0.6254, 0.2074, 0.6254, 0.2192, 0.623, 0.2251, 0.623, 0.2251, 0.6254, 0.2192, 0.6254, 0.9117, 0.9759, 0.9234, 0.9759, 0.9234, 0.9783, 0.9117, 0.9783, 0.9234, 0.9759, 0.9293, 0.9759, 0.9293, 0.9783, 0.9234, 0.9783, 0.9106, 0.6038, 0.9223, 0.6038, 0.9234, 0.9759, 0.9117, 0.9759, 0.9223, 0.6038, 0.9283, 0.6037, 0.9293, 0.9759, 0.9234, 0.9759, 0.1998, 0.623, 0.2022, 0.623, 0.2022, 0.6254, 0.1998, 0.6254, 0.9331, 0.6243, 0.9307, 0.6243, 0.9306, 0.6219, 0.9331, 0.6219, 0.2008, 0.9975, 0.2033, 0.9975, 0.2033, 0.9999, 0.2008, 0.9999, 0.1998, 0.6254, 0.2022, 0.6254, 0.2033, 0.9975, 0.2008, 0.9975, 0.9342, 0.9965, 0.9317, 0.9965, 0.9307, 0.6243, 0.9331, 0.6243, 0.9342, 0.9989, 0.9317, 0.9989, 0.9317, 0.9965, 0.9342, 0.9965, 0.1707, 0.646, 0.1732, 0.646, 0.1732, 0.6503, 0.1707, 0.6504, 0.1707, 0.6416, 0.1732, 0.6416, 0.1732, 0.646, 0.1707, 0.646, 0.1708, 0.6627, 0.1732, 0.6627, 0.1732, 0.6689, 0.1708, 0.669, 0.1707, 0.6504, 0.1732, 0.6503, 0.1732, 0.6627, 0.1708, 0.6627, 0.1708, 0.6292, 0.1732, 0.6292, 0.1732, 0.6416, 0.1707, 0.6416, 0.1708, 0.623, 0.1732, 0.623, 0.1732, 0.6292, 0.1708, 0.6292, 0.1929, 0.623, 0.1951, 0.623, 0.1951, 0.6254, 0.1929, 0.6254, 0.1951, 0.623, 0.1998, 0.623, 0.1998, 0.6254, 0.1951, 0.6254, 0.9399, 0.6243, 0.9378, 0.6243, 0.9378, 0.6219, 0.9399, 0.6219, 0.9378, 0.6243, 0.9331, 0.6243, 0.9331, 0.6219, 0.9378, 0.6219, 0.194, 0.9976, 0.1962, 0.9976, 0.1962, 1.0, 0.194, 1.0, 0.1962, 0.9976, 0.2008, 0.9975, 0.2008, 0.9999, 0.1962, 1.0, 0.1929, 0.6254, 0.1951, 0.6254, 0.1962, 0.9976, 0.194, 0.9976, 0.1951, 0.6254, 0.1998, 0.6254, 0.2008, 0.9975, 0.1962, 0.9976, 0.941, 0.9965, 0.9389, 0.9965, 0.9378, 0.6243, 0.9399, 0.6243, 0.9389, 0.9965, 0.9342, 0.9965, 0.9331, 0.6243, 0.9378, 0.6243, 0.941, 0.9989, 0.9389, 0.9989, 0.9389, 0.9965, 0.941, 0.9965, 0.9389, 0.9989, 0.9342, 0.9989, 0.9342, 0.9965, 0.9389, 0.9965, 0.1639, 0.646, 0.166, 0.646, 0.166, 0.6504, 0.1639, 0.6504, 0.166, 0.646, 0.1707, 0.646, 0.1707, 0.6504, 0.166, 0.6504, 0.1639, 0.6416, 0.166, 0.6416, 0.166, 0.646, 0.1639, 0.6459, 0.166, 0.6416, 0.1707, 0.6416, 0.1707, 0.646, 0.166, 0.646, 0.1639, 0.6627, 0.1661, 0.6627, 0.1661, 0.669, 0.164, 0.669, 0.1661, 0.6627, 0.1708, 0.6627, 0.1708, 0.669, 0.1661, 0.669, 0.1639, 0.6504, 0.166, 0.6504, 0.1661, 0.6627, 0.1639, 0.6627, 0.166, 0.6504, 0.1707, 0.6504, 0.1708, 0.6627, 0.1661, 0.6627, 0.1639, 0.6292, 0.1661, 0.6292, 0.166, 0.6416, 0.1639, 0.6416, 0.1661, 0.6292, 0.1708, 0.6292, 0.1707, 0.6416, 0.166, 0.6416, 0.164, 0.623, 0.1661, 0.623, 0.1661, 0.6292, 0.1639, 0.6292, 0.1661, 0.623, 0.1708, 0.623, 0.1708, 0.6292, 0.1661, 0.6292, 0.3489, 0.6238, 0.3493, 0.7699, 0.3428, 0.7699, 0.3423, 0.6238, 0.8473, 0.6013, 0.8478, 0.7475, 0.8412, 0.7475, 0.8408, 0.6014, 0.5907, 0.623, 0.5911, 0.7691, 0.3493, 0.7699, 0.3489, 0.6238, 0.5971, 0.623, 0.5975, 0.7691, 0.5911, 0.7691, 0.5907, 0.623, 0.1384, 0.9152, 0.1388, 0.7691, 0.1452, 0.7691, 0.1448, 0.9152, 0.7535, 0.2923, 0.7531, 0.1461, 0.7602, 0.1461, 0.7606, 0.2922, 0.7606, 0.2927, 0.7602, 0.4388, 0.7531, 0.4388, 0.7535, 0.2927, 0.6855, 0.2925, 0.6851, 0.1464, 0.6923, 0.2851, 0.6923, 0.2925, 0.6923, 0.2925, 0.6919, 0.4386, 0.6851, 0.4386, 0.6855, 0.2925, 0.8397, 0.623, 0.8401, 0.7691, 0.5984, 0.7699, 0.5979, 0.6238, 0.3493, 0.7699, 0.3496, 0.843, 0.343, 0.843, 0.3428, 0.7699, 0.3496, 0.843, 0.3498, 0.916, 0.3432, 0.916, 0.343, 0.843, 0.8478, 0.7475, 0.848, 0.8205, 0.8414, 0.8205, 0.8412, 0.7475, 0.848, 0.8205, 0.8482, 0.8936, 0.8416, 0.8936, 0.8414, 0.8205, 0.5911, 0.7691, 0.5913, 0.8422, 0.3496, 0.843, 0.3493, 0.7699, 0.5913, 0.8422, 0.5915, 0.9152, 0.3498, 0.916, 0.3496, 0.843, 0.5975, 0.7691, 0.5977, 0.8422, 0.5913, 0.8422, 0.5911, 0.7691, 0.5977, 0.8422, 0.5979, 0.9152, 0.5915, 0.9152, 0.5913, 0.8422, 0.1388, 0.7691, 0.139, 0.696, 0.1454, 0.6961, 0.1452, 0.7691, 0.139, 0.696, 0.1393, 0.623, 0.1457, 0.623, 0.1454, 0.6961, 0.7531, 0.1461, 0.7529, 0.07308, 0.76, 0.07306, 0.7602, 0.1461, 0.7529, 0.07308, 0.7527, 2.311e-05, 0.7598, 0.0, 0.76, 0.07306, 0.7602, 0.4388, 0.76, 0.5119, 0.7527, 0.5813, 0.7531, 0.4388, 0.76, 0.5119, 0.7598, 0.585, 0.7527, 0.5849, 0.7527, 0.5813, 0.6851, 0.1464, 0.6849, 0.0733, 0.6915, 0.007344, 0.6923, 0.2851, 0.6849, 0.0733, 0.6847, 0.000243, 0.6915, 0.000221, 0.6915, 0.007344, 0.6919, 0.4386, 0.6917, 0.5117, 0.6849, 0.5116, 0.6851, 0.4386, 0.6917, 0.5117, 0.6915, 0.5847, 0.6847, 0.5847, 0.6849, 0.5116, 0.8401, 0.7691, 0.8403, 0.8422, 0.5986, 0.8429, 0.5984, 0.7699, 0.8403, 0.8422, 0.8406, 0.9152, 0.5988, 0.916, 0.5986, 0.8429, 0.8294, 0.2687, 0.7988, 0.2688, 0.7716, 0.2619, 0.8294, 0.2617, 0.7988, 0.2688, 0.7682, 0.2688, 0.7682, 0.2619, 0.7716, 0.2619, 0.8294, 0.2996, 0.7716, 0.2994, 0.7988, 0.2926, 0.8294, 0.2927, 0.7716, 0.2994, 0.7682, 0.2994, 0.7682, 0.2925, 0.7988, 0.2926, 0.8286, 0.006775, 0.798, 0.006874, 0.798, 0.000122, 0.8286, 2.303e-05, 0.798, 0.006874, 0.7675, 0.006973, 0.7674, 0.0002209, 0.798, 0.000122, 0.8294, 0.2617, 0.7716, 0.2619, 0.798, 0.006874, 0.8286, 0.006775, 0.7716, 0.2619, 0.7682, 0.2619, 0.7675, 0.006973, 0.798, 0.006874, 0.8286, 0.5546, 0.7708, 0.5544, 0.7716, 0.2994, 0.8294, 0.2996, 0.7708, 0.5544, 0.7675, 0.5544, 0.7682, 0.2994, 0.7716, 0.2994, 0.8286, 0.5613, 0.798, 0.5612, 0.7708, 0.5544, 0.8286, 0.5546, 0.798, 0.5612, 0.7674, 0.5611, 0.7675, 0.5544, 0.7708, 0.5544, 0.6923, 0.2851, 0.6957, 0.2775, 0.7229, 0.2924, 0.6923, 0.2925, 0.6957, 0.2775, 0.7531, 0.1461, 0.7535, 0.2923, 0.7229, 0.2924, 0.7531, 0.4388, 0.6953, 0.4386, 0.7229, 0.2926, 0.7535, 0.2927, 0.6953, 0.4386, 0.6919, 0.4386, 0.6923, 0.2925, 0.7229, 0.2926, 0.6915, 0.007344, 0.7222, 0.04021, 0.6957, 0.2775, 0.6923, 0.2851, 0.7222, 0.04021, 0.7529, 0.07308, 0.7531, 0.1461, 0.6957, 0.2775, 0.6915, 0.000221, 0.7221, 0.000122, 0.7222, 0.04021, 0.6915, 0.007344, 0.7221, 0.000122, 0.7527, 2.311e-05, 0.7529, 0.07308, 0.7222, 0.04021, 0.7527, 0.5813, 0.6951, 0.5155, 0.6953, 0.4386, 0.7531, 0.4388, 0.6951, 0.5155, 0.6917, 0.5117, 0.6919, 0.4386, 0.6953, 0.4386, 0.7527, 0.5849, 0.7221, 0.5848, 0.6951, 0.5155, 0.7527, 0.5813, 0.7221, 0.5848, 0.6915, 0.5847, 0.6917, 0.5117, 0.6951, 0.5155, 0.2842, 0.8779, 0.2556, 0.878, 0.2548, 0.6231, 0.2835, 0.623, 0.2556, 0.878, 0.2269, 0.8781, 0.2262, 0.6232, 0.2548, 0.6231, 0.1154, 0.8781, 0.08678, 0.878, 0.08752, 0.6231, 0.1162, 0.6232, 0.08678, 0.878, 0.05814, 0.8779, 0.05888, 0.623, 0.08752, 0.6231, 0.05814, 0.9152, 0.02949, 0.9153, 0.02907, 0.7692, 0.05771, 0.7691, 0.02949, 0.9153, 0.0008502, 0.9154, 0.0004251, 0.7693, 0.02907, 0.7692, 0.3419, 0.7693, 0.3133, 0.7692, 0.3137, 0.6231, 0.3423, 0.6232, 0.3133, 0.7692, 0.2846, 0.7691, 0.2851, 0.623, 0.3137, 0.6231, 0.0575, 0.696, 0.002218, 0.6962, 0.02864, 0.6231, 0.05729, 0.623, 0.002218, 0.6962, 0.0002126, 0.6962, 0.0, 0.6232, 0.02864, 0.6231, 0.05771, 0.7691, 0.02907, 0.7692, 0.002218, 0.6962, 0.0575, 0.696, 0.02907, 0.7692, 0.0004251, 0.7693, 0.0002126, 0.6962, 0.002218, 0.6962, 0.3417, 0.8423, 0.2864, 0.8422, 0.3133, 0.7692, 0.3419, 0.7693, 0.2864, 0.8422, 0.2844, 0.8422, 0.2846, 0.7691, 0.3133, 0.7692, 0.3415, 0.9154, 0.3129, 0.9153, 0.2864, 0.8422, 0.3417, 0.8423, 0.3129, 0.9153, 0.2842, 0.9152, 0.2844, 0.8422, 0.2864, 0.8422])
me_cube.use_remesh_preserve_volume = False
me_cube.use_remesh_preserve_attributes = False
me_cube.use_mirror_vertex_groups = False
me_cube.update()
me_cube_001 = bpy.data.meshes.new('Cube.001')
me_cube_001.from_pydata([], [], [])
me_cube_001.use_remesh_preserve_volume = False
me_cube_001.use_remesh_preserve_attributes = False
me_cube_001.use_mirror_vertex_groups = False
me_cube_001.update()

# ---- objects
ob_cube = bpy.data.objects.new('Cube', me_cube)
ob_cube_001 = bpy.data.objects.new('Cube.001', me_cube_001)

# ---- transforms, parenting, visibility, modifiers, constraints
ob_cube.location = (0.0, 0.0, 0.0)
ob_cube.lock_rotations_4d = False
ob_cube.empty_display_type = 'ARROWS'
ob_cube.lineart.crease_threshold = 0.0
ob_cube_001.location = (0.0, 0.0, 0.0)
ob_cube_001.lock_rotations_4d = False
ob_cube_001.empty_display_type = 'ARROWS'
ob_cube_001.lineart.crease_threshold = 0.0

# ---- collection membership
col_collection_1.objects.link(ob_cube)
col_collection_1.objects.link(ob_cube_001)

# ---- scene / render settings (as saved in the file)
scene.frame_start = 1; scene.frame_end = 250; scene.frame_set(250)
scene.render.engine = 'BLENDER_EEVEE_NEXT'
scene.render.image_settings.file_format = 'JPEG'
scene.render.image_settings.color_mode = 'RGB'
scene.render.image_settings.compression = 90
scene.render.resolution_x = 800
scene.render.resolution_y = 600
scene.render.pixel_aspect_x = 100.0
scene.render.pixel_aspect_y = 100.0
scene.render.fps = 25
scene.render.dither_intensity = 0.0
scene.render.use_compositing = False
scene.render.use_sequencer = False
scene.render.bake_margin = 2
scene.render.bake_bias = 0.0
scene.render.use_stamp_time = False
scene.render.use_stamp_date = False
scene.render.use_stamp_frame = False
scene.render.use_stamp_camera = False
scene.render.use_stamp_scene = False
scene.render.use_stamp_filename = False
scene.render.use_stamp_render_time = False
scene.render.stamp_font_size = 0
scene.cycles.use_denoising = False
scene.cycles.samples = 10
scene.cycles.sampling_pattern = 'TABULATED_SOBOL'
scene.cycles.light_sampling_threshold = 0.0
scene.cycles.use_adaptive_sampling = False
scene.cycles.use_light_tree = False
scene.cycles.blur_glossy = 0.0
scene.cycles.volume_bounces = 1
scene.cycles.pixel_filter_type = 'GAUSSIAN'
scene.cycles.sample_clamp_indirect = 0.0
scene.view_settings.view_transform = 'Raw'
bpy.context.view_layer.update()

# ---- added for rendering (the .blend has no active camera): camera
cam_auto = bpy.data.cameras.new('AutoCamera')
cam_auto.lens = 50.0
cam_auto.sensor_width = 36.0
cam_auto.clip_end = 1000.0
ob_auto_camera = bpy.data.objects.new('AutoCamera', cam_auto)
scene.collection.objects.link(ob_auto_camera)
ob_auto_camera.location = (12.997, -17.7532, 14.5007)
ob_auto_camera.rotation_euler = (1.09748, -7.21219e-08, 0.694738)
scene.camera = ob_auto_camera
bpy.context.view_layer.update()
